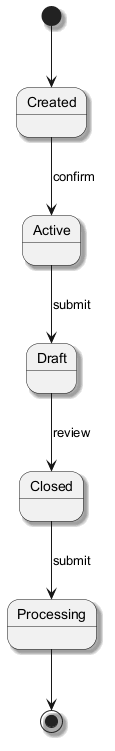

The diagram above was rendered by PlantUML. Its source (embedded in the PNG):
@startuml
skinparam backgroundColor #FFFFFF
skinparam classBackgroundColor #F3E5F5
skinparam classBorderColor #6A1B9A
skinparam shadowing true
[*] --> Created
Created --> Active : confirm
Active --> Draft : submit
Draft --> Closed : review
Closed --> Processing : submit
Processing --> [*]
@enduml